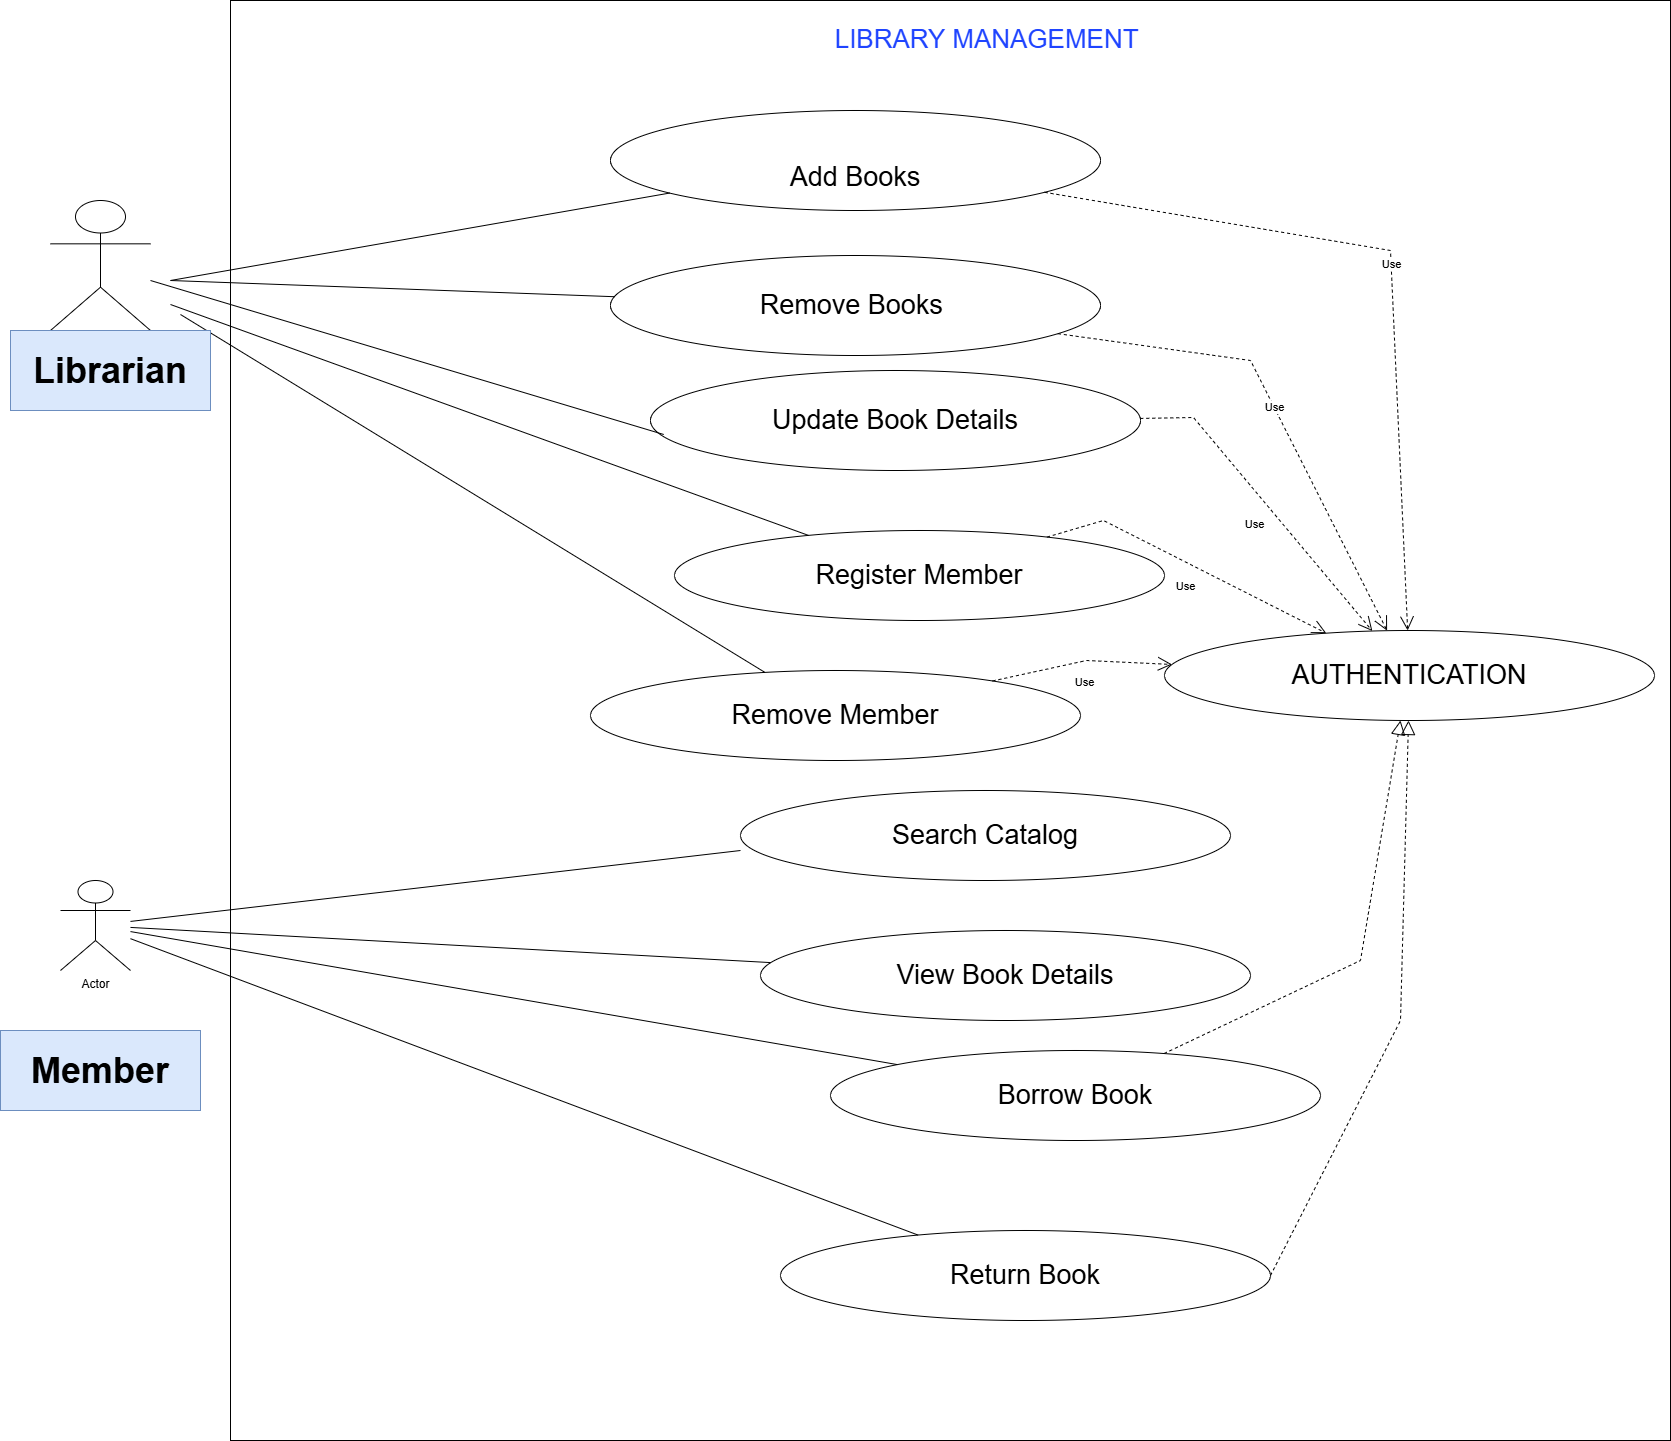

The diagram above was exported from draw.io. Its source (the exported page's mxGraphModel, read from the mxfile embedded in the PNG):
<mxGraphModel dx="3140" dy="1355" grid="1" gridSize="10" guides="1" tooltips="1" connect="1" arrows="1" fold="1" page="1" pageScale="1" pageWidth="827" pageHeight="1169" math="0" shadow="0">
  <root>
    <mxCell id="0" />
    <mxCell id="1" parent="0" />
    <mxCell id="bvV_H7pFkPxMSZ3FEfM1-2" value="Actor" style="shape=umlActor;verticalLabelPosition=bottom;verticalAlign=top;html=1;outlineConnect=0;" vertex="1" parent="1">
      <mxGeometry x="-200" y="880" width="70" height="90" as="geometry" />
    </mxCell>
    <mxCell id="bvV_H7pFkPxMSZ3FEfM1-4" value="" style="whiteSpace=wrap;html=1;aspect=fixed;" vertex="1" parent="1">
      <mxGeometry x="-30" width="1440" height="1440" as="geometry" />
    </mxCell>
    <mxCell id="bvV_H7pFkPxMSZ3FEfM1-5" value="&lt;font style=&quot;font-size: 26px;&quot;&gt;LIBRARY MANAGEMENT&amp;nbsp;&lt;/font&gt;&lt;div style=&quot;font-size: 26px;&quot;&gt;&lt;br style=&quot;font-size: 26px;&quot;&gt;&lt;/div&gt;" style="text;html=1;align=center;verticalAlign=middle;whiteSpace=wrap;rounded=0;fontColor=#1F44FF;fontSize=26;" vertex="1" parent="1">
      <mxGeometry x="380" y="20" width="700" height="70" as="geometry" />
    </mxCell>
    <mxCell id="bvV_H7pFkPxMSZ3FEfM1-8" value="LIBRIRIAN&lt;div style=&quot;font-size: 17px;&quot;&gt;&lt;br&gt;&lt;/div&gt;" style="shape=umlActor;verticalLabelPosition=bottom;verticalAlign=top;html=1;outlineConnect=0;" vertex="1" parent="1">
      <mxGeometry x="-210" y="200" width="100" height="130" as="geometry" />
    </mxCell>
    <mxCell id="bvV_H7pFkPxMSZ3FEfM1-9" value="&lt;font style=&quot;font-size: 27px;&quot;&gt;&lt;br&gt;Add Books&lt;br&gt;&lt;/font&gt;" style="ellipse;whiteSpace=wrap;html=1;" vertex="1" parent="1">
      <mxGeometry x="350" y="110" width="490" height="100" as="geometry" />
    </mxCell>
    <mxCell id="bvV_H7pFkPxMSZ3FEfM1-10" value="&lt;font style=&quot;font-size: 27px;&quot;&gt;Remove Books&amp;nbsp;&lt;br&gt;&lt;/font&gt;" style="ellipse;whiteSpace=wrap;html=1;" vertex="1" parent="1">
      <mxGeometry x="350" y="255" width="490" height="100" as="geometry" />
    </mxCell>
    <mxCell id="bvV_H7pFkPxMSZ3FEfM1-14" value="&lt;font style=&quot;font-size: 27px;&quot;&gt;Update Book Details&lt;br&gt;&lt;/font&gt;" style="ellipse;whiteSpace=wrap;html=1;" vertex="1" parent="1">
      <mxGeometry x="390" y="370" width="490" height="100" as="geometry" />
    </mxCell>
    <mxCell id="bvV_H7pFkPxMSZ3FEfM1-15" value="&lt;font style=&quot;font-size: 27px;&quot;&gt;Register Member&lt;br&gt;&lt;/font&gt;" style="ellipse;whiteSpace=wrap;html=1;" vertex="1" parent="1">
      <mxGeometry x="414" y="530" width="490" height="90" as="geometry" />
    </mxCell>
    <mxCell id="bvV_H7pFkPxMSZ3FEfM1-16" value="&lt;font style=&quot;font-size: 27px;&quot;&gt;Remove Member&lt;br&gt;&lt;/font&gt;" style="ellipse;whiteSpace=wrap;html=1;" vertex="1" parent="1">
      <mxGeometry x="330" y="670" width="490" height="90" as="geometry" />
    </mxCell>
    <mxCell id="bvV_H7pFkPxMSZ3FEfM1-18" value="" style="endArrow=none;html=1;rounded=0;" edge="1" parent="1" source="bvV_H7pFkPxMSZ3FEfM1-10" target="bvV_H7pFkPxMSZ3FEfM1-9">
      <mxGeometry width="50" height="50" relative="1" as="geometry">
        <mxPoint x="430" y="500" as="sourcePoint" />
        <mxPoint x="480" y="450" as="targetPoint" />
        <Array as="points">
          <mxPoint x="-90" y="280" />
        </Array>
      </mxGeometry>
    </mxCell>
    <mxCell id="bvV_H7pFkPxMSZ3FEfM1-19" value="" style="endArrow=none;html=1;rounded=0;entryX=0.027;entryY=0.64;entryDx=0;entryDy=0;entryPerimeter=0;" edge="1" parent="1" source="bvV_H7pFkPxMSZ3FEfM1-8" target="bvV_H7pFkPxMSZ3FEfM1-14">
      <mxGeometry width="50" height="50" relative="1" as="geometry">
        <mxPoint x="430" y="500" as="sourcePoint" />
        <mxPoint x="480" y="450" as="targetPoint" />
      </mxGeometry>
    </mxCell>
    <mxCell id="bvV_H7pFkPxMSZ3FEfM1-20" value="" style="endArrow=none;html=1;rounded=0;" edge="1" parent="1" target="bvV_H7pFkPxMSZ3FEfM1-15">
      <mxGeometry width="50" height="50" relative="1" as="geometry">
        <mxPoint x="-90" y="304" as="sourcePoint" />
        <mxPoint x="373" y="484" as="targetPoint" />
      </mxGeometry>
    </mxCell>
    <mxCell id="bvV_H7pFkPxMSZ3FEfM1-22" value="" style="endArrow=none;html=1;rounded=0;" edge="1" parent="1" target="bvV_H7pFkPxMSZ3FEfM1-16">
      <mxGeometry width="50" height="50" relative="1" as="geometry">
        <mxPoint x="-80" y="314" as="sourcePoint" />
        <mxPoint x="510" y="573" as="targetPoint" />
      </mxGeometry>
    </mxCell>
    <mxCell id="bvV_H7pFkPxMSZ3FEfM1-34" value="&lt;font style=&quot;font-size: 27px;&quot;&gt;Search Catalog&lt;br&gt;&lt;/font&gt;" style="ellipse;whiteSpace=wrap;html=1;" vertex="1" parent="1">
      <mxGeometry x="480" y="790" width="490" height="90" as="geometry" />
    </mxCell>
    <mxCell id="bvV_H7pFkPxMSZ3FEfM1-35" value="&lt;font style=&quot;font-size: 27px;&quot;&gt;View Book Details&lt;br&gt;&lt;/font&gt;" style="ellipse;whiteSpace=wrap;html=1;" vertex="1" parent="1">
      <mxGeometry x="500" y="930" width="490" height="90" as="geometry" />
    </mxCell>
    <mxCell id="bvV_H7pFkPxMSZ3FEfM1-36" value="&lt;font style=&quot;font-size: 27px;&quot;&gt;Borrow Book&lt;br&gt;&lt;/font&gt;" style="ellipse;whiteSpace=wrap;html=1;" vertex="1" parent="1">
      <mxGeometry x="570" y="1050" width="490" height="90" as="geometry" />
    </mxCell>
    <mxCell id="bvV_H7pFkPxMSZ3FEfM1-37" value="&lt;font style=&quot;font-size: 27px;&quot;&gt;Return Book&lt;br&gt;&lt;/font&gt;" style="ellipse;whiteSpace=wrap;html=1;" vertex="1" parent="1">
      <mxGeometry x="520" y="1230" width="490" height="90" as="geometry" />
    </mxCell>
    <mxCell id="bvV_H7pFkPxMSZ3FEfM1-38" value="" style="endArrow=none;html=1;rounded=0;" edge="1" parent="1" source="bvV_H7pFkPxMSZ3FEfM1-2">
      <mxGeometry width="50" height="50" relative="1" as="geometry">
        <mxPoint x="430" y="900" as="sourcePoint" />
        <mxPoint x="480" y="850" as="targetPoint" />
      </mxGeometry>
    </mxCell>
    <mxCell id="bvV_H7pFkPxMSZ3FEfM1-39" value="" style="endArrow=none;html=1;rounded=0;" edge="1" parent="1" source="bvV_H7pFkPxMSZ3FEfM1-2" target="bvV_H7pFkPxMSZ3FEfM1-35">
      <mxGeometry width="50" height="50" relative="1" as="geometry">
        <mxPoint x="-50" y="949" as="sourcePoint" />
        <mxPoint x="490" y="860" as="targetPoint" />
      </mxGeometry>
    </mxCell>
    <mxCell id="bvV_H7pFkPxMSZ3FEfM1-40" value="" style="endArrow=none;html=1;rounded=0;" edge="1" parent="1" source="bvV_H7pFkPxMSZ3FEfM1-2" target="bvV_H7pFkPxMSZ3FEfM1-36">
      <mxGeometry width="50" height="50" relative="1" as="geometry">
        <mxPoint x="-40" y="959" as="sourcePoint" />
        <mxPoint x="500" y="870" as="targetPoint" />
      </mxGeometry>
    </mxCell>
    <mxCell id="bvV_H7pFkPxMSZ3FEfM1-41" value="" style="endArrow=none;html=1;rounded=0;" edge="1" parent="1" source="bvV_H7pFkPxMSZ3FEfM1-2" target="bvV_H7pFkPxMSZ3FEfM1-37">
      <mxGeometry width="50" height="50" relative="1" as="geometry">
        <mxPoint x="-30" y="969" as="sourcePoint" />
        <mxPoint x="510" y="880" as="targetPoint" />
      </mxGeometry>
    </mxCell>
    <mxCell id="bvV_H7pFkPxMSZ3FEfM1-42" value="Librarian" style="text;html=1;align=center;verticalAlign=middle;whiteSpace=wrap;rounded=0;fontStyle=1;fontSize=36;fillColor=#dae8fc;strokeColor=#6c8ebf;" vertex="1" parent="1">
      <mxGeometry x="-250" y="330" width="200" height="80" as="geometry" />
    </mxCell>
    <mxCell id="bvV_H7pFkPxMSZ3FEfM1-43" value="Member" style="text;html=1;align=center;verticalAlign=middle;whiteSpace=wrap;rounded=0;fontStyle=1;fontSize=36;fillColor=#dae8fc;strokeColor=#6c8ebf;" vertex="1" parent="1">
      <mxGeometry x="-260" y="1030" width="200" height="80" as="geometry" />
    </mxCell>
    <mxCell id="bvV_H7pFkPxMSZ3FEfM1-46" value="&lt;font style=&quot;font-size: 27px;&quot;&gt;AUTHENTICATION&lt;br&gt;&lt;/font&gt;" style="ellipse;whiteSpace=wrap;html=1;" vertex="1" parent="1">
      <mxGeometry x="904" y="630" width="490" height="90" as="geometry" />
    </mxCell>
    <mxCell id="bvV_H7pFkPxMSZ3FEfM1-53" value="Use" style="endArrow=open;endSize=12;dashed=1;html=1;rounded=0;" edge="1" parent="1" source="bvV_H7pFkPxMSZ3FEfM1-9" target="bvV_H7pFkPxMSZ3FEfM1-46">
      <mxGeometry width="160" relative="1" as="geometry">
        <mxPoint x="340" y="660" as="sourcePoint" />
        <mxPoint x="500" y="660" as="targetPoint" />
        <Array as="points">
          <mxPoint x="1130" y="250" />
        </Array>
      </mxGeometry>
    </mxCell>
    <mxCell id="bvV_H7pFkPxMSZ3FEfM1-55" value="Use" style="endArrow=open;endSize=12;dashed=1;html=1;rounded=0;" edge="1" parent="1" source="bvV_H7pFkPxMSZ3FEfM1-10" target="bvV_H7pFkPxMSZ3FEfM1-46">
      <mxGeometry width="160" relative="1" as="geometry">
        <mxPoint x="720" y="250" as="sourcePoint" />
        <mxPoint x="1175" y="672" as="targetPoint" />
        <Array as="points">
          <mxPoint x="990" y="360" />
        </Array>
      </mxGeometry>
    </mxCell>
    <mxCell id="bvV_H7pFkPxMSZ3FEfM1-56" value="Use" style="endArrow=open;endSize=12;dashed=1;html=1;rounded=0;" edge="1" parent="1" source="bvV_H7pFkPxMSZ3FEfM1-14" target="bvV_H7pFkPxMSZ3FEfM1-46">
      <mxGeometry x="0.0523" y="-23" width="160" relative="1" as="geometry">
        <mxPoint x="760" y="400" as="sourcePoint" />
        <mxPoint x="1070" y="687" as="targetPoint" />
        <Array as="points">
          <mxPoint x="933" y="417" />
        </Array>
        <mxPoint y="-1" as="offset" />
      </mxGeometry>
    </mxCell>
    <mxCell id="bvV_H7pFkPxMSZ3FEfM1-57" value="Use" style="endArrow=open;endSize=12;dashed=1;html=1;rounded=0;" edge="1" parent="1" source="bvV_H7pFkPxMSZ3FEfM1-15" target="bvV_H7pFkPxMSZ3FEfM1-46">
      <mxGeometry x="0.0523" y="-23" width="160" relative="1" as="geometry">
        <mxPoint x="790" y="540" as="sourcePoint" />
        <mxPoint x="1022" y="734" as="targetPoint" />
        <Array as="points">
          <mxPoint x="843" y="520" />
        </Array>
        <mxPoint y="-1" as="offset" />
      </mxGeometry>
    </mxCell>
    <mxCell id="bvV_H7pFkPxMSZ3FEfM1-58" value="Use" style="endArrow=open;endSize=12;dashed=1;html=1;rounded=0;" edge="1" parent="1" source="bvV_H7pFkPxMSZ3FEfM1-16" target="bvV_H7pFkPxMSZ3FEfM1-46">
      <mxGeometry x="0.0523" y="-23" width="160" relative="1" as="geometry">
        <mxPoint x="770" y="677" as="sourcePoint" />
        <mxPoint x="1049" y="773" as="targetPoint" />
        <Array as="points">
          <mxPoint x="826" y="660" />
        </Array>
        <mxPoint y="-1" as="offset" />
      </mxGeometry>
    </mxCell>
    <mxCell id="bvV_H7pFkPxMSZ3FEfM1-60" value="" style="endArrow=block;dashed=1;endFill=0;endSize=12;html=1;rounded=0;exitX=1;exitY=0.5;exitDx=0;exitDy=0;" edge="1" parent="1" source="bvV_H7pFkPxMSZ3FEfM1-37" target="bvV_H7pFkPxMSZ3FEfM1-46">
      <mxGeometry width="160" relative="1" as="geometry">
        <mxPoint x="340" y="660" as="sourcePoint" />
        <mxPoint x="500" y="660" as="targetPoint" />
        <Array as="points">
          <mxPoint x="1140" y="1020" />
        </Array>
      </mxGeometry>
    </mxCell>
    <mxCell id="bvV_H7pFkPxMSZ3FEfM1-62" value="" style="endArrow=block;dashed=1;endFill=0;endSize=12;html=1;rounded=0;" edge="1" parent="1" source="bvV_H7pFkPxMSZ3FEfM1-36">
      <mxGeometry width="160" relative="1" as="geometry">
        <mxPoint x="1020" y="1285" as="sourcePoint" />
        <mxPoint x="1140" y="720" as="targetPoint" />
        <Array as="points">
          <mxPoint x="1100" y="960" />
        </Array>
      </mxGeometry>
    </mxCell>
  </root>
</mxGraphModel>